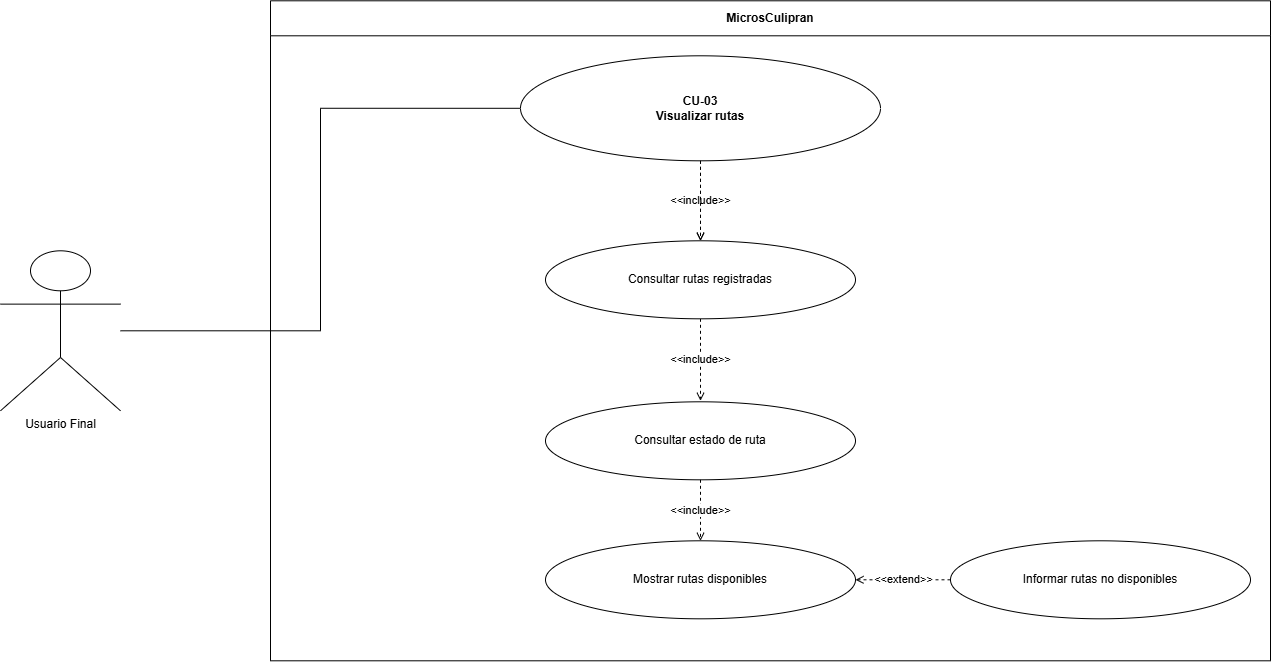

The diagram above was exported from draw.io. Its source (the exported page's mxGraphModel, read from the mxfile embedded in the PNG):
<mxGraphModel dx="1488" dy="782" grid="1" gridSize="10" guides="1" tooltips="1" connect="1" arrows="1" fold="1" page="1" pageScale="1" pageWidth="1400" pageHeight="1000" math="0" shadow="0">
  <root>
    <mxCell id="0" />
    <mxCell id="1" parent="0" />
    <mxCell id="sys" parent="1" style="swimlane;fontStyle=1;horizontal=1;startSize=35;html=1;whiteSpace=wrap;strokeColor=#000000;fillColor=#ffffff;" value="MicrosCulipran" vertex="1">
      <mxGeometry height="660" width="1000" x="340" y="60" as="geometry" />
    </mxCell>
    <mxCell id="ext0" parent="sys" style="ellipse;whiteSpace=wrap;html=1;strokeColor=#000000;fillColor=#ffffff;" value="Informar rutas no disponibles" vertex="1">
      <mxGeometry height="78" width="300" x="680" y="540" as="geometry" />
    </mxCell>
    <mxCell id="inc2" parent="sys" style="ellipse;whiteSpace=wrap;html=1;strokeColor=#000000;fillColor=#ffffff;" value="Mostrar rutas disponibles" vertex="1">
      <mxGeometry height="78" width="310" x="275" y="540" as="geometry" />
    </mxCell>
    <mxCell id="inc1" parent="sys" style="ellipse;whiteSpace=wrap;html=1;strokeColor=#000000;fillColor=#ffffff;" value="Consultar estado de ruta" vertex="1">
      <mxGeometry height="78" width="310" x="275" y="401" as="geometry" />
    </mxCell>
    <mxCell id="main" parent="sys" style="ellipse;whiteSpace=wrap;html=1;strokeColor=#000000;fillColor=#ffffff;fontStyle=1;" value="CU-03&#10;Visualizar rutas" vertex="1">
      <mxGeometry height="105" width="360" x="250" y="55" as="geometry" />
    </mxCell>
    <mxCell id="einc1" edge="1" parent="sys" source="inc0" style="edgeStyle=orthogonalEdgeStyle;rounded=0;html=1;endArrow=open;endFill=0;startArrow=none;strokeColor=#000000;dashed=1;exitX=0.5;exitY=1;exitDx=0;exitDy=0;" value="&amp;lt;&amp;lt;include&amp;gt;&amp;gt;">
      <mxGeometry relative="1" as="geometry">
        <mxPoint x="430" y="400" as="targetPoint" />
      </mxGeometry>
    </mxCell>
    <mxCell id="einc2" edge="1" parent="sys" source="inc1" style="edgeStyle=orthogonalEdgeStyle;rounded=0;html=1;endArrow=open;endFill=0;startArrow=none;strokeColor=#000000;dashed=1;entryX=0.5;entryY=0;entryDx=0;entryDy=0;exitX=0.5;exitY=1;exitDx=0;exitDy=0;" target="inc2" value="&amp;lt;&amp;lt;include&amp;gt;&amp;gt;">
      <mxGeometry relative="1" as="geometry">
        <Array as="points">
          <mxPoint x="430" y="520" />
          <mxPoint x="430" y="520" />
        </Array>
      </mxGeometry>
    </mxCell>
    <mxCell id="einc0" edge="1" parent="sys" source="main" style="edgeStyle=orthogonalEdgeStyle;rounded=0;html=1;endArrow=open;endFill=0;startArrow=none;strokeColor=#000000;dashed=1;exitX=0.5;exitY=1;exitDx=0;exitDy=0;" target="inc0" value="&amp;lt;&amp;lt;include&amp;gt;&amp;gt;">
      <mxGeometry relative="1" as="geometry" />
    </mxCell>
    <mxCell id="eext0" edge="1" parent="sys" source="ext0" style="edgeStyle=orthogonalEdgeStyle;rounded=0;html=1;endArrow=open;endFill=0;startArrow=none;strokeColor=#000000;dashed=1;entryX=1;entryY=0.5;entryDx=0;entryDy=0;" target="inc2" value="&amp;lt;&amp;lt;extend&amp;gt;&amp;gt;">
      <mxGeometry relative="1" as="geometry" />
    </mxCell>
    <mxCell id="CtpcLsX-h4NTP0N7h466-1" edge="1" parent="sys" source="main" style="edgeStyle=orthogonalEdgeStyle;rounded=0;html=1;endArrow=open;endFill=0;startArrow=none;strokeColor=#000000;dashed=1;" target="inc0" value="">
      <mxGeometry relative="1" as="geometry">
        <Array as="points" />
        <mxPoint x="770" y="220" as="sourcePoint" />
        <mxPoint x="1025" y="550" as="targetPoint" />
      </mxGeometry>
    </mxCell>
    <mxCell id="inc0" parent="sys" style="ellipse;whiteSpace=wrap;html=1;strokeColor=#000000;fillColor=#ffffff;" value="Consultar rutas registradas" vertex="1">
      <mxGeometry height="78" width="310" x="275" y="240" as="geometry" />
    </mxCell>
    <mxCell id="actor" parent="1" style="shape=umlActor;verticalLabelPosition=bottom;verticalAlign=top;html=1;outlineConnect=0;strokeColor=#000000;fillColor=#ffffff;" value="Usuario Final" vertex="1">
      <mxGeometry height="160" width="120" x="70" y="310" as="geometry" />
    </mxCell>
    <mxCell id="assoc" edge="1" parent="1" source="actor" style="edgeStyle=orthogonalEdgeStyle;rounded=0;html=1;endArrow=none;startArrow=none;strokeColor=#000000;entryX=0;entryY=0.5;entryDx=0;entryDy=0;" target="main">
      <mxGeometry relative="1" as="geometry" />
    </mxCell>
  </root>
</mxGraphModel>